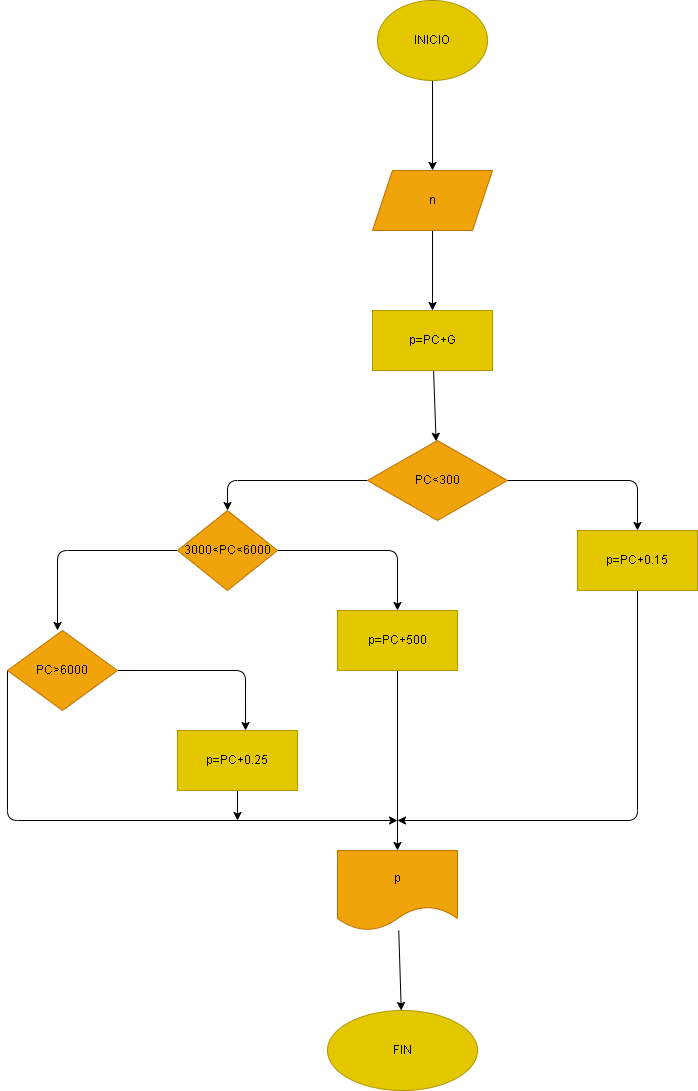

The diagram above was exported from draw.io. Its source (the exported page's mxGraphModel, read from the mxfile embedded in the PNG):
<mxGraphModel dx="1426" dy="224" grid="1" gridSize="10" guides="1" tooltips="1" connect="1" arrows="1" fold="1" page="1" pageScale="1" pageWidth="850" pageHeight="1100" math="0" shadow="0">
  <root>
    <mxCell id="0" />
    <mxCell id="1" parent="0" />
    <mxCell id="4" value="" style="edgeStyle=none;html=1;" edge="1" parent="1" source="2" target="3">
      <mxGeometry relative="1" as="geometry" />
    </mxCell>
    <mxCell id="2" value="INICIO" style="ellipse;whiteSpace=wrap;html=1;fillColor=#e3c800;fontColor=#000000;strokeColor=#B09500;" vertex="1" parent="1">
      <mxGeometry x="280" y="10" width="110" height="80" as="geometry" />
    </mxCell>
    <mxCell id="6" value="" style="edgeStyle=none;html=1;" edge="1" parent="1" source="3" target="5">
      <mxGeometry relative="1" as="geometry" />
    </mxCell>
    <mxCell id="3" value="n" style="shape=parallelogram;perimeter=parallelogramPerimeter;whiteSpace=wrap;html=1;fixedSize=1;fillColor=#f0a30a;fontColor=#000000;strokeColor=#BD7000;" vertex="1" parent="1">
      <mxGeometry x="275" y="180" width="120" height="60" as="geometry" />
    </mxCell>
    <mxCell id="8" value="" style="edgeStyle=none;html=1;" edge="1" parent="1" source="5" target="7">
      <mxGeometry relative="1" as="geometry" />
    </mxCell>
    <mxCell id="5" value="p=PC+G" style="whiteSpace=wrap;html=1;fillColor=#e3c800;fontColor=#000000;strokeColor=#B09500;" vertex="1" parent="1">
      <mxGeometry x="275" y="320" width="120" height="60" as="geometry" />
    </mxCell>
    <mxCell id="10" value="" style="edgeStyle=none;html=1;" edge="1" parent="1" source="7" target="9">
      <mxGeometry relative="1" as="geometry">
        <Array as="points">
          <mxPoint x="540" y="490" />
        </Array>
      </mxGeometry>
    </mxCell>
    <mxCell id="12" value="" style="edgeStyle=none;html=1;" edge="1" parent="1" source="7" target="11">
      <mxGeometry relative="1" as="geometry">
        <Array as="points">
          <mxPoint x="130" y="490" />
        </Array>
      </mxGeometry>
    </mxCell>
    <mxCell id="7" value="PC&amp;lt;300" style="rhombus;whiteSpace=wrap;html=1;fillColor=#f0a30a;fontColor=#000000;strokeColor=#BD7000;" vertex="1" parent="1">
      <mxGeometry x="270" y="450" width="140" height="80" as="geometry" />
    </mxCell>
    <mxCell id="24" style="edgeStyle=none;html=1;exitX=0.5;exitY=1;exitDx=0;exitDy=0;" edge="1" parent="1" source="9">
      <mxGeometry relative="1" as="geometry">
        <mxPoint x="300" y="830" as="targetPoint" />
        <Array as="points">
          <mxPoint x="540" y="830" />
        </Array>
      </mxGeometry>
    </mxCell>
    <mxCell id="9" value="p=PC+0.15" style="whiteSpace=wrap;html=1;fillColor=#e3c800;fontColor=#000000;strokeColor=#B09500;" vertex="1" parent="1">
      <mxGeometry x="480" y="540" width="120" height="60" as="geometry" />
    </mxCell>
    <mxCell id="17" value="" style="edgeStyle=none;html=1;" edge="1" parent="1" source="11" target="16">
      <mxGeometry relative="1" as="geometry">
        <Array as="points">
          <mxPoint x="300" y="560" />
        </Array>
      </mxGeometry>
    </mxCell>
    <mxCell id="19" value="" style="edgeStyle=none;html=1;" edge="1" parent="1" source="11">
      <mxGeometry relative="1" as="geometry">
        <mxPoint x="-40" y="640" as="targetPoint" />
        <Array as="points">
          <mxPoint x="-40" y="560" />
        </Array>
      </mxGeometry>
    </mxCell>
    <mxCell id="11" value="3000&amp;lt;PC&amp;lt;6000" style="rhombus;whiteSpace=wrap;html=1;fillColor=#f0a30a;fontColor=#000000;strokeColor=#BD7000;" vertex="1" parent="1">
      <mxGeometry x="80" y="520" width="100" height="80" as="geometry" />
    </mxCell>
    <mxCell id="26" value="" style="edgeStyle=none;html=1;" edge="1" parent="1" source="16" target="25">
      <mxGeometry relative="1" as="geometry" />
    </mxCell>
    <mxCell id="16" value="p=PC+500" style="whiteSpace=wrap;html=1;fillColor=#e3c800;fontColor=#000000;strokeColor=#B09500;" vertex="1" parent="1">
      <mxGeometry x="240" y="620" width="120" height="60" as="geometry" />
    </mxCell>
    <mxCell id="31" style="edgeStyle=none;html=1;exitX=1;exitY=0.5;exitDx=0;exitDy=0;entryX=0.567;entryY=0;entryDx=0;entryDy=0;entryPerimeter=0;" edge="1" parent="1" source="18" target="30">
      <mxGeometry relative="1" as="geometry">
        <Array as="points">
          <mxPoint x="148" y="680" />
        </Array>
      </mxGeometry>
    </mxCell>
    <mxCell id="33" style="edgeStyle=none;html=1;exitX=0;exitY=0.5;exitDx=0;exitDy=0;" edge="1" parent="1" source="18">
      <mxGeometry relative="1" as="geometry">
        <mxPoint x="300" y="830" as="targetPoint" />
        <Array as="points">
          <mxPoint x="-90" y="830" />
        </Array>
      </mxGeometry>
    </mxCell>
    <mxCell id="18" value="PC&amp;gt;6000" style="rhombus;whiteSpace=wrap;html=1;fillColor=#f0a30a;fontColor=#000000;strokeColor=#BD7000;" vertex="1" parent="1">
      <mxGeometry x="-90" y="640" width="110" height="80" as="geometry" />
    </mxCell>
    <mxCell id="29" value="" style="edgeStyle=none;html=1;" edge="1" parent="1" source="25" target="28">
      <mxGeometry relative="1" as="geometry" />
    </mxCell>
    <mxCell id="25" value="p" style="shape=document;whiteSpace=wrap;html=1;boundedLbl=1;fillColor=#f0a30a;fontColor=#000000;strokeColor=#BD7000;" vertex="1" parent="1">
      <mxGeometry x="240" y="860" width="120" height="80" as="geometry" />
    </mxCell>
    <mxCell id="28" value="FIN" style="ellipse;whiteSpace=wrap;html=1;fillColor=#e3c800;fontColor=#000000;strokeColor=#B09500;" vertex="1" parent="1">
      <mxGeometry x="230" y="1020" width="150" height="80" as="geometry" />
    </mxCell>
    <mxCell id="34" style="edgeStyle=none;html=1;exitX=0.5;exitY=1;exitDx=0;exitDy=0;" edge="1" parent="1" source="30">
      <mxGeometry relative="1" as="geometry">
        <mxPoint x="140" y="830" as="targetPoint" />
      </mxGeometry>
    </mxCell>
    <mxCell id="30" value="p=PC+0.25" style="whiteSpace=wrap;html=1;fillColor=#e3c800;fontColor=#000000;strokeColor=#B09500;" vertex="1" parent="1">
      <mxGeometry x="80" y="740" width="120" height="60" as="geometry" />
    </mxCell>
  </root>
</mxGraphModel>